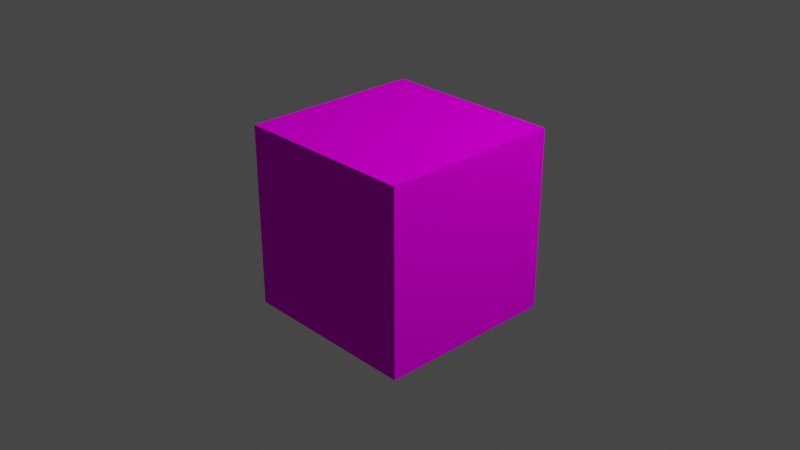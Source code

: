 # Source: torrl_aliens_alien_mini.blend  (saved by Blender 3.3.6; exported with 4.5.12 LTS)
import bpy
from mathutils import Matrix  # noqa: F401  (used for matrix-valued properties, if any)

bpy.ops.wm.read_factory_settings(use_empty=True)
scene = bpy.context.scene
scene.name = 'Scene'

# ---- collections
col_collection = bpy.data.collections.new('Collection'); scene.collection.children.link(col_collection)

# ---- materials (node trees are filled in below, after node groups)
mat_material = bpy.data.materials.new('Material')
mat_material.alpha_threshold = 0.0
mat_material.use_transparent_shadow = False
mat_material.roughness = 0.5
mat_material.line_color = (0.0, 0.0, 0.0, 1.0)

# ---- material node trees
mat_material.use_nodes = True; mat_material.node_tree.nodes.clear()
_N = mat_material.node_tree.nodes; _L = mat_material.node_tree.links
n0 = _N.new('ShaderNodeOutputMaterial'); n0.name = 'Material Output'; n0.location = (300, 300)
n1 = _N.new('ShaderNodeBsdfDiffuse'); n1.name = 'Diffuse BSDF'; n1.location = (10, 300)
n1.inputs[1].default_value = 0.5
n2 = _N.new('ShaderNodeTexImage'); n2.name = 'Image Texture'; n2.location = (-280, 280)
n2.interpolation = 'Closest'
_L.new(n1.outputs[0], n0.inputs[0])
_L.new(n2.outputs[0], n1.inputs[0])
n0.is_active_output = True

# ---- world
world_world = bpy.data.worlds.new('World'); scene.world = world_world
world_world.use_nodes = True; world_world.node_tree.nodes.clear()
_N = world_world.node_tree.nodes; _L = world_world.node_tree.links
n0 = _N.new('ShaderNodeOutputWorld'); n0.name = 'World Output'; n0.location = (300, 300)
n1 = _N.new('ShaderNodeBackground'); n1.name = 'Background'; n1.location = (10, 300)
n1.inputs[0].default_value = (0.05088, 0.05088, 0.05088, 1.0)
_L.new(n1.outputs[0], n0.inputs[0])
n0.is_active_output = True
world_world.color = (0.05088, 0.05088, 0.05088)
world_world.use_sun_shadow = False
world_world.sun_shadow_jitter_overblur = 0.0

# ---- cameras
cam_camera = bpy.data.cameras.new('Camera')
cam_camera.clip_end = 100.0
cam_camera.ortho_scale = 7.314

# ---- lights
light_light = bpy.data.lights.new('Light', 'POINT')
light_light.transmission_factor = 0.0
light_light.energy = 1000.0
light_light.shadow_soft_size = 0.1
light_light.shadow_maximum_resolution = 0.006
light_light.use_absolute_resolution = True

# ---- meshes
me_cube = bpy.data.meshes.new('Cube')
me_cube.from_pydata([(1.0, 1.0, 1.0), (1.0, 1.0, -1.0), (1.0, -1.0, 1.0), (1.0, -1.0, -1.0), (-1.0, 1.0, 1.0), (-1.0, 1.0, -1.0), (-1.0, -1.0, 1.0), (-1.0, -1.0, -1.0)], [], [(0, 4, 6, 2), (3, 2, 6, 7), (7, 6, 4, 5), (5, 1, 3, 7), (1, 0, 2, 3), (5, 4, 0, 1)])
_uv = me_cube.uv_layers.new(name='UVMap')
_uv.uv.foreach_set('vector', [0.625, 0.5, 0.875, 0.5, 0.875, 0.75, 0.625, 0.75, 0.375, 0.75, 0.625, 0.75, 0.625, 1.0, 0.375, 1.0, 0.375, 0.0, 0.625, 0.0, 0.625, 0.25, 0.375, 0.25, 0.125, 0.5, 0.375, 0.5, 0.375, 0.75, 0.125, 0.75, 0.375, 0.5, 0.625, 0.5, 0.625, 0.75, 0.375, 0.75, 0.375, 0.25, 0.625, 0.25, 0.625, 0.5, 0.375, 0.5])
me_cube.materials.append(mat_material)
me_cube.use_mirror_vertex_groups = False
me_cube.update()

# ---- objects
ob_cube = bpy.data.objects.new('Cube', me_cube)
ob_light = bpy.data.objects.new('Light', light_light)
ob_camera = bpy.data.objects.new('Camera', cam_camera)

# ---- transforms, parenting, visibility, modifiers, constraints
ob_cube.location = (0.0, 0.0, 0.0)
ob_cube.lock_rotations_4d = False
ob_cube.empty_display_type = 'ARROWS'
ob_cube.lineart.crease_threshold = 0.0
ob_light.location = (4.076, 1.005, 5.904)
ob_light.rotation_euler = (0.6503, 0.05522, 1.866)
ob_light.lock_rotations_4d = False
ob_light.empty_display_type = 'ARROWS'
ob_light.color = (0.0, 0.0, 0.0, 0.0)
ob_light.lineart.crease_threshold = 0.0
ob_camera.location = (7.359, -6.926, 4.958)
ob_camera.rotation_euler = (1.109, 0.0, 0.8149)
ob_camera.lock_rotations_4d = False
ob_camera.empty_display_type = 'ARROWS'
ob_camera.color = (0.0, 0.0, 0.0, 0.0)
ob_camera.display_type = 'WIRE'
ob_camera.lineart.crease_threshold = 0.0

# ---- collection membership
col_collection.objects.link(ob_cube)
col_collection.objects.link(ob_light)
col_collection.objects.link(ob_camera)

# ---- scene / render settings (as saved in the file)
scene.camera = ob_camera
scene.frame_start = 1; scene.frame_end = 250; scene.frame_set(1)
scene.render.engine = 'BLENDER_EEVEE_NEXT'
scene.cycles.sampling_pattern = 'TABULATED_SOBOL'
scene.cycles.use_light_tree = False
scene.view_settings.view_transform = 'Filmic'
bpy.context.view_layer.update()
